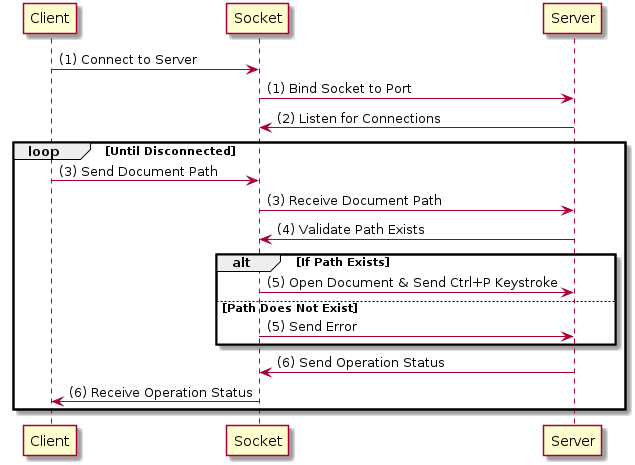

The diagram above was rendered by PlantUML. Its source (embedded in the PNG):
@startuml
participant Client
participant Socket
participant Server

Client -> Socket : (1) Connect to Server
Socket -> Server : (1) Bind Socket to Port
Server -> Socket : (2) Listen for Connections
loop Until Disconnected
	Client -> Socket : (3) Send Document Path
	Socket -> Server : (3) Receive Document Path
	Server -> Socket : (4) Validate Path Exists
	alt If Path Exists
		Socket -> Server : (5) Open Document & Send Ctrl+P Keystroke
	else Path Does Not Exist
		Socket -> Server : (5) Send Error
	end
	Server -> Socket : (6) Send Operation Status
	Socket -> Client : (6) Receive Operation Status
end

@enduml